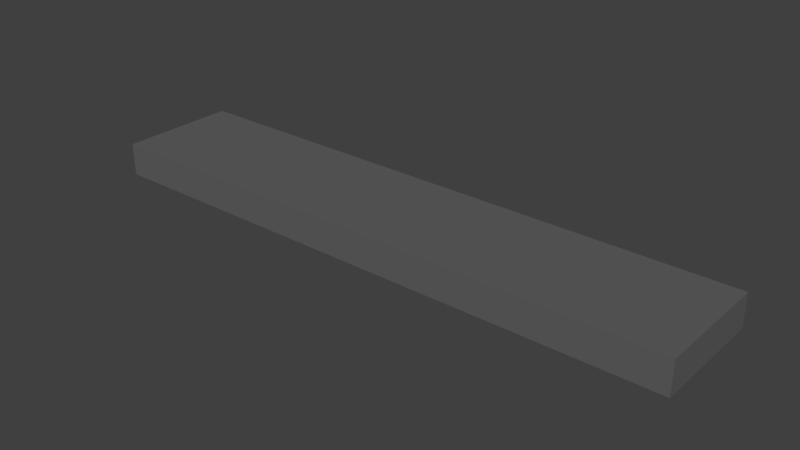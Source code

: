 # Source: ceiling_light.blend  (saved by Blender 2.79.0; exported with 4.5.12 LTS)
import bpy
from mathutils import Matrix  # noqa: F401  (used for matrix-valued properties, if any)

bpy.ops.wm.read_factory_settings(use_empty=True)
scene = bpy.context.scene
scene.name = 'Scene'

# ---- collections
col_collection_1 = bpy.data.collections.new('Collection 1'); scene.collection.children.link(col_collection_1)

# ---- materials (node trees are filled in below, after node groups)
mat_ceilinglightgrey = bpy.data.materials.new('CeilingLightGrey')
mat_ceilinglightgrey.alpha_threshold = 0.0
mat_ceilinglightgrey.use_transparent_shadow = False
mat_ceilinglightgrey.diffuse_color = (0.1237, 0.1237, 0.1237, 1.0)
mat_ceilinglightgrey.roughness = 0.5
mat_ceilinglightgrey.line_color = (0.0, 0.0, 0.0, 1.0)
mat_light = bpy.data.materials.new('Light')
mat_light.alpha_threshold = 0.0
mat_light.use_transparent_shadow = False
mat_light.diffuse_color = (1.0, 1.0, 1.0, 1.0)
mat_light.roughness = 0.5

# ---- material node trees

# ---- world
world_world = bpy.data.worlds.new('World'); scene.world = world_world
world_world.color = (0.05088, 0.05088, 0.05088)
world_world.use_sun_shadow = False
world_world.sun_shadow_jitter_overblur = 0.0
world_world.cycles.sampling_method = 'MANUAL'

# ---- meshes
me_cube = bpy.data.meshes.new('Cube')
me_cube.from_pydata([(1.0, 0.2, -0.05), (1.0, -0.2, -0.05), (-1.0, -0.2, -0.05), (-1.0, 0.2, -0.05), (1.0, 0.2, 0.05), (1.0, -0.2, 0.05), (-1.0, -0.2, 0.05), (-1.0, 0.2, 0.05), (-0.95, 0.2, -0.05), (-0.95, -0.2, -0.05), (-0.95, 0.2, 0.05), (-0.95, -0.2, 0.05), (0.95, 0.2, -0.05), (0.95, -0.2, -0.05), (0.95, 0.2, 0.05), (0.95, -0.2, 0.05), (1.0, 0.15, -0.05), (-1.0, 0.15, -0.05), (1.0, 0.15, 0.05), (-1.0, 0.15, 0.05), (-0.95, 0.15, 0.05), (-0.95, 0.15, -0.05), (0.95, 0.15, -0.05), (0.95, 0.15, 0.05), (1.0, -0.15, -0.05), (1.0, -0.15, 0.05), (-0.95, -0.15, 0.05), (0.95, -0.15, 0.05), (-1.0, -0.15, -0.05), (-1.0, -0.15, 0.05), (-0.95, -0.15, -0.05), (0.95, -0.15, -0.05), (1.0, -0.15, -0.06), (1.0, -0.2, -0.06), (-0.95, 0.2, -0.06), (-1.0, 0.2, -0.06), (-0.95, -0.2, -0.06), (-1.0, -0.2, -0.06), (-1.0, 0.15, -0.06), (0.95, 0.2, -0.06), (0.95, -0.2, -0.06), (-0.95, 0.15, -0.06), (1.0, 0.2, -0.06), (0.95, 0.15, -0.06), (1.0, 0.15, -0.06), (-1.0, -0.15, -0.06), (-0.95, -0.15, -0.06), (0.95, -0.15, -0.06)], [], [(24, 1, 33, 32), (26, 29, 6, 11), (24, 25, 5, 1), (9, 11, 6, 2), (17, 19, 7, 3), (10, 8, 3, 7), (14, 12, 8, 10), (13, 15, 11, 9), (27, 26, 11, 15), (16, 24, 32, 44), (28, 17, 38, 45), (25, 27, 15, 5), (1, 5, 15, 13), (4, 0, 12, 14), (4, 14, 23, 18), (1, 13, 40, 33), (0, 16, 44, 42), (14, 10, 20, 23), (28, 29, 19, 17), (0, 4, 18, 16), (10, 7, 19, 20), (13, 9, 36, 40), (2, 6, 29, 28), (18, 23, 27, 25), (12, 0, 42, 39), (22, 31, 30, 21), (23, 20, 26, 27), (16, 18, 25, 24), (20, 19, 29, 26), (17, 3, 35, 38), (46, 36, 37, 45), (47, 40, 36, 46), (32, 33, 40, 47), (42, 44, 43, 39), (39, 43, 41, 34), (34, 41, 38, 35), (44, 32, 47, 43), (41, 46, 45, 38), (3, 8, 34, 35), (22, 21, 41, 43), (9, 2, 37, 36), (30, 31, 47, 46), (21, 30, 46, 41), (2, 28, 45, 37), (31, 22, 43, 47), (8, 12, 39, 34)])
me_cube.polygons.foreach_set('material_index', [0, 0, 0, 0, 0, 0, 0, 0, 0, 0, 0, 0, 0, 0, 0, 0, 0, 0, 0, 0, 0, 0, 0, 0, 0, 1, 0, 0, 0, 0, 0, 0, 0, 0, 0, 0, 0, 0, 0, 0, 0, 0, 0, 0, 0, 0])
me_cube.materials.append(mat_ceilinglightgrey)
me_cube.materials.append(mat_light)
me_cube.use_remesh_preserve_volume = False
me_cube.use_remesh_preserve_attributes = False
me_cube.use_mirror_vertex_groups = False
me_cube.update()

# ---- objects
ob_cube = bpy.data.objects.new('Cube', me_cube)

# ---- transforms, parenting, visibility, modifiers, constraints
ob_cube.location = (0.0, 0.0, 0.0)
ob_cube.lock_rotations_4d = False
ob_cube.empty_display_type = 'ARROWS'
ob_cube.lineart.crease_threshold = 0.0

# ---- collection membership
col_collection_1.objects.link(ob_cube)

# ---- scene / render settings (as saved in the file)
scene.frame_start = 1; scene.frame_end = 250; scene.frame_set(1)
scene.render.engine = 'BLENDER_EEVEE_NEXT'
scene.render.resolution_percentage = 50
scene.render.dither_intensity = 0.0
scene.cycles.use_denoising = False
scene.cycles.samples = 128
scene.cycles.sampling_pattern = 'TABULATED_SOBOL'
scene.cycles.use_adaptive_sampling = False
scene.cycles.use_light_tree = False
scene.cycles.blur_glossy = 0.0
scene.cycles.sample_clamp_indirect = 0.0
scene.view_settings.view_transform = 'Standard'
bpy.context.view_layer.update()

# ---- added for rendering (the .blend has no active camera and no usable light): camera, sun
cam_auto = bpy.data.cameras.new('AutoCamera')
cam_auto.lens = 50.0
cam_auto.sensor_width = 36.0
cam_auto.clip_end = 1000.0
ob_auto_camera = bpy.data.objects.new('AutoCamera', cam_auto)
scene.collection.objects.link(ob_auto_camera)
ob_auto_camera.location = (1.88984, -2.26781, 1.50687)
ob_auto_camera.rotation_euler = (1.09748, -7.21219e-08, 0.694738)
scene.camera = ob_auto_camera
light_auto_sun = bpy.data.lights.new('AutoSun', 'SUN')
light_auto_sun.energy = 3.0
light_auto_sun.angle = 0.0523599
ob_auto_sun = bpy.data.objects.new('AutoSun', light_auto_sun)
scene.collection.objects.link(ob_auto_sun)
ob_auto_sun.rotation_euler = (0.872665, 0.174533, 0.523599)
bpy.context.view_layer.update()
